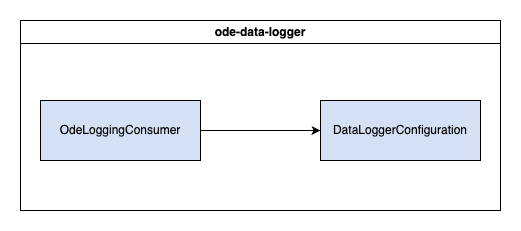

The diagram above was exported from draw.io. Its source (the exported page's mxGraphModel, read from the mxfile embedded in the PNG):
<mxGraphModel dx="1781" dy="2794" grid="1" gridSize="10" guides="1" tooltips="1" connect="1" arrows="1" fold="1" page="1" pageScale="1" pageWidth="827" pageHeight="1169" math="0" shadow="0">
  <root>
    <mxCell id="WIyWlLk6GJQsqaUBKTNV-0" />
    <mxCell id="WIyWlLk6GJQsqaUBKTNV-1" parent="WIyWlLk6GJQsqaUBKTNV-0" />
    <mxCell id="Jr42eCUc6g5V1k2Y49N9-2" value="OdeLoggingConsumer" style="rounded=0;whiteSpace=wrap;html=1;fillColor=#D4E1F5;container=0;" parent="WIyWlLk6GJQsqaUBKTNV-1" vertex="1">
      <mxGeometry y="30" width="160" height="60" as="geometry" />
    </mxCell>
    <mxCell id="DR_WjZrev5LTQAYEtIf2-5" value="ode-data-logger" style="swimlane;whiteSpace=wrap;html=1;" parent="WIyWlLk6GJQsqaUBKTNV-1" vertex="1">
      <mxGeometry x="-20" y="-50" width="480" height="190" as="geometry" />
    </mxCell>
    <mxCell id="h9xa3h-WE63CrwY7eHSd-0" value="" style="endArrow=classic;html=1;rounded=0;entryX=0;entryY=0.5;entryDx=0;entryDy=0;" edge="1" parent="DR_WjZrev5LTQAYEtIf2-5" target="DR_WjZrev5LTQAYEtIf2-1">
      <mxGeometry width="50" height="50" relative="1" as="geometry">
        <mxPoint x="180" y="110" as="sourcePoint" />
        <mxPoint x="230" y="60" as="targetPoint" />
      </mxGeometry>
    </mxCell>
    <mxCell id="DR_WjZrev5LTQAYEtIf2-1" value="DataLoggerConfiguration" style="rounded=0;whiteSpace=wrap;html=1;fillColor=#D4E1F5;container=0;" parent="DR_WjZrev5LTQAYEtIf2-5" vertex="1">
      <mxGeometry x="300" y="80" width="160" height="60" as="geometry" />
    </mxCell>
  </root>
</mxGraphModel>